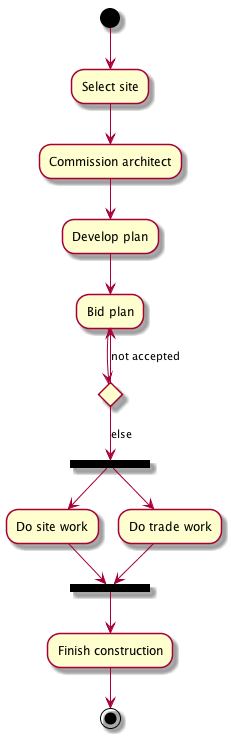

The diagram above was rendered by PlantUML. Its source (embedded in the PNG):
@startuml
(*) --> "Select site"
  --> "Commission architect"
  --> "Develop plan"
  --> "Bid plan" as bp
  if "" then
    -->[else] ===B1===
    --> "Do site work"
    --> ===B2===
    ===B1=== --> "Do trade work"
    --> ===B2===
    --> "Finish construction"
    --> (*)
  else
    -u->[not accepted] bp
  endif
@enduml